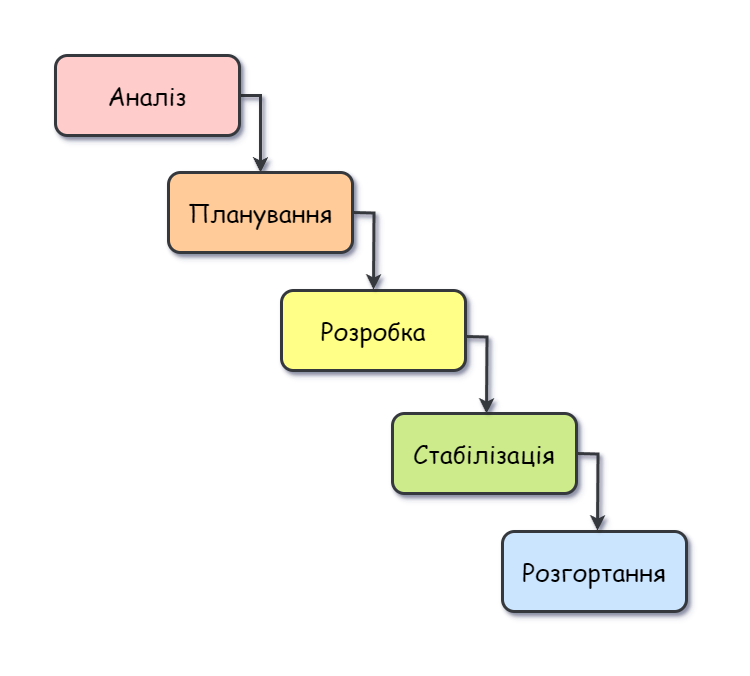

The diagram above was exported from draw.io. Its source (the exported page's mxGraphModel, read from the mxfile embedded in the PNG):
<mxGraphModel dx="1900" dy="858" grid="0" gridSize="10" guides="1" tooltips="1" connect="1" arrows="1" fold="1" page="0" pageScale="1" pageWidth="827" pageHeight="1169" math="0" shadow="0">
  <root>
    <mxCell id="0" />
    <mxCell id="1" parent="0" />
    <mxCell id="yW_tFbsHTxHhrmY9TFtc-9" style="edgeStyle=orthogonalEdgeStyle;rounded=0;orthogonalLoop=1;jettySize=auto;html=1;exitX=1;exitY=0.5;exitDx=0;exitDy=0;entryX=0.5;entryY=0;entryDx=0;entryDy=0;strokeWidth=3;fillColor=#ffcccc;strokeColor=#36393d;shadow=1;" edge="1" parent="1" source="yW_tFbsHTxHhrmY9TFtc-2" target="yW_tFbsHTxHhrmY9TFtc-3">
      <mxGeometry relative="1" as="geometry" />
    </mxCell>
    <mxCell id="yW_tFbsHTxHhrmY9TFtc-2" value="Аналіз" style="rounded=1;whiteSpace=wrap;html=1;fontSize=25;fontFamily=Comic Sans MS;strokeWidth=3;fillColor=#ffcccc;strokeColor=#36393d;shadow=1;" vertex="1" parent="1">
      <mxGeometry x="-353" y="97" width="184" height="80" as="geometry" />
    </mxCell>
    <mxCell id="yW_tFbsHTxHhrmY9TFtc-3" value="Планування" style="rounded=1;whiteSpace=wrap;html=1;fontSize=25;fontFamily=Comic Sans MS;strokeWidth=3;fillColor=#ffcc99;strokeColor=#36393d;shadow=1;" vertex="1" parent="1">
      <mxGeometry x="-240" y="214" width="184" height="80" as="geometry" />
    </mxCell>
    <mxCell id="yW_tFbsHTxHhrmY9TFtc-4" value="Розробка" style="rounded=1;whiteSpace=wrap;html=1;fontSize=25;fontFamily=Comic Sans MS;strokeWidth=3;fillColor=#ffff88;strokeColor=#36393d;shadow=1;" vertex="1" parent="1">
      <mxGeometry x="-127" y="332" width="184" height="80" as="geometry" />
    </mxCell>
    <mxCell id="yW_tFbsHTxHhrmY9TFtc-5" value="Стабілізація" style="rounded=1;whiteSpace=wrap;html=1;fontSize=25;fontFamily=Comic Sans MS;strokeWidth=3;fillColor=#cdeb8b;strokeColor=#36393d;shadow=1;" vertex="1" parent="1">
      <mxGeometry x="-16" y="455" width="184" height="80" as="geometry" />
    </mxCell>
    <mxCell id="yW_tFbsHTxHhrmY9TFtc-6" value="Розгортання" style="rounded=1;whiteSpace=wrap;html=1;fontSize=25;fontFamily=Comic Sans MS;strokeWidth=3;fillColor=#cce5ff;strokeColor=#36393d;shadow=1;" vertex="1" parent="1">
      <mxGeometry x="94" y="573" width="184" height="80" as="geometry" />
    </mxCell>
    <mxCell id="yW_tFbsHTxHhrmY9TFtc-10" style="edgeStyle=orthogonalEdgeStyle;rounded=0;orthogonalLoop=1;jettySize=auto;html=1;exitX=1;exitY=0.5;exitDx=0;exitDy=0;entryX=0.5;entryY=0;entryDx=0;entryDy=0;strokeWidth=3;fillColor=#ffcccc;strokeColor=#36393d;shadow=1;" edge="1" parent="1">
      <mxGeometry relative="1" as="geometry">
        <mxPoint x="-56" y="254" as="sourcePoint" />
        <mxPoint x="-35" y="331" as="targetPoint" />
      </mxGeometry>
    </mxCell>
    <mxCell id="yW_tFbsHTxHhrmY9TFtc-11" style="edgeStyle=orthogonalEdgeStyle;rounded=0;orthogonalLoop=1;jettySize=auto;html=1;exitX=1;exitY=0.5;exitDx=0;exitDy=0;entryX=0.5;entryY=0;entryDx=0;entryDy=0;strokeWidth=3;fillColor=#ffcccc;strokeColor=#36393d;shadow=1;" edge="1" parent="1">
      <mxGeometry relative="1" as="geometry">
        <mxPoint x="57" y="378" as="sourcePoint" />
        <mxPoint x="78" y="455" as="targetPoint" />
      </mxGeometry>
    </mxCell>
    <mxCell id="yW_tFbsHTxHhrmY9TFtc-12" style="edgeStyle=orthogonalEdgeStyle;rounded=0;orthogonalLoop=1;jettySize=auto;html=1;exitX=1;exitY=0.5;exitDx=0;exitDy=0;entryX=0.5;entryY=0;entryDx=0;entryDy=0;strokeWidth=3;fillColor=#ffcccc;strokeColor=#36393d;shadow=1;" edge="1" parent="1">
      <mxGeometry relative="1" as="geometry">
        <mxPoint x="168" y="495" as="sourcePoint" />
        <mxPoint x="189" y="572" as="targetPoint" />
      </mxGeometry>
    </mxCell>
  </root>
</mxGraphModel>